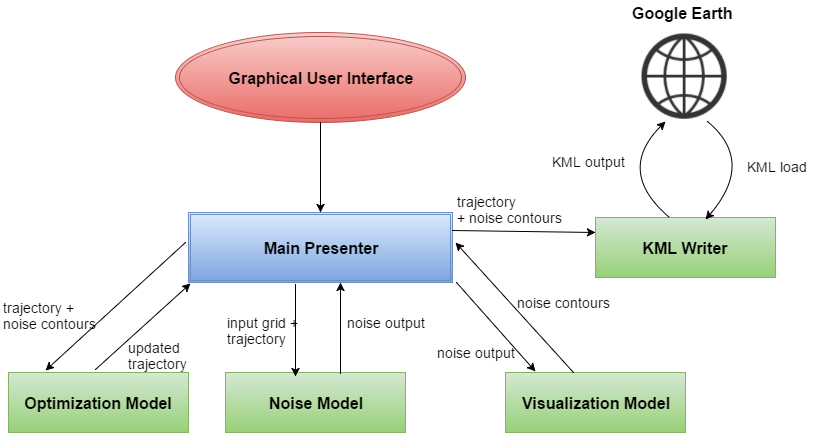

The diagram above was exported from draw.io. Its source (the exported page's mxGraphModel, read from the mxfile embedded in the PNG):
<mxGraphModel dx="1434" dy="798" grid="1" gridSize="10" guides="1" tooltips="1" connect="1" arrows="1" fold="1" page="1" pageScale="1" pageWidth="826" pageHeight="1169" background="#ffffff" math="0" shadow="0">
  <root>
    <mxCell id="0" />
    <mxCell id="1" parent="0" />
    <mxCell id="72303b40c29bce71-1" value="&lt;b&gt;&lt;font style=&quot;font-size: 16px&quot;&gt;Graphical User Interface&lt;/font&gt;&lt;/b&gt;" style="ellipse;shape=doubleEllipse;whiteSpace=wrap;html=1;plain-red" vertex="1" parent="1">
      <mxGeometry x="190" y="71" width="290" height="90" as="geometry" />
    </mxCell>
    <mxCell id="72303b40c29bce71-2" value="&lt;b&gt;&lt;font style=&quot;font-size: 16px&quot;&gt;Optimization Model&lt;/font&gt;&lt;/b&gt;" style="whiteSpace=wrap;html=1;plain-green" vertex="1" parent="1">
      <mxGeometry x="23" y="411" width="180" height="60" as="geometry" />
    </mxCell>
    <mxCell id="72303b40c29bce71-3" value="&lt;b&gt;&lt;font style=&quot;font-size: 16px&quot;&gt;Noise Model&lt;/font&gt;&lt;/b&gt;" style="whiteSpace=wrap;html=1;plain-green" vertex="1" parent="1">
      <mxGeometry x="240" y="411" width="180" height="60" as="geometry" />
    </mxCell>
    <mxCell id="72303b40c29bce71-4" value="&lt;b&gt;&lt;font style=&quot;font-size: 16px&quot;&gt;Visualization Model&lt;/font&gt;&lt;/b&gt;" style="whiteSpace=wrap;html=1;plain-green" vertex="1" parent="1">
      <mxGeometry x="520" y="411" width="180" height="60" as="geometry" />
    </mxCell>
    <mxCell id="72303b40c29bce71-9" value="&lt;b&gt;&lt;font style=&quot;font-size: 16px&quot;&gt;Main Presenter&lt;/font&gt;&lt;/b&gt;" style="shape=ext;double=1;whiteSpace=wrap;html=1;plain-blue" vertex="1" parent="1">
      <mxGeometry x="203" y="251" width="264" height="70" as="geometry" />
    </mxCell>
    <mxCell id="ad642316b59dce5-2" value="" style="endArrow=classic;html=1;" edge="1" parent="1">
      <mxGeometry width="50" height="50" relative="1" as="geometry">
        <mxPoint x="200" y="281" as="sourcePoint" />
        <mxPoint x="60" y="409" as="targetPoint" />
      </mxGeometry>
    </mxCell>
    <mxCell id="ad642316b59dce5-3" value="" style="endArrow=classic;html=1;" edge="1" parent="1">
      <mxGeometry width="50" height="50" relative="1" as="geometry">
        <mxPoint x="471" y="321" as="sourcePoint" />
        <mxPoint x="550" y="410" as="targetPoint" />
      </mxGeometry>
    </mxCell>
    <mxCell id="ad642316b59dce5-4" value="" style="endArrow=classic;html=1;entryX=0.389;entryY=0.067;entryPerimeter=0;" edge="1" parent="1" target="72303b40c29bce71-3">
      <mxGeometry width="50" height="50" relative="1" as="geometry">
        <mxPoint x="310" y="323" as="sourcePoint" />
        <mxPoint x="315" y="-269" as="targetPoint" />
      </mxGeometry>
    </mxCell>
    <mxCell id="ad642316b59dce5-5" value="" style="endArrow=classic;html=1;" edge="1" parent="1">
      <mxGeometry width="50" height="50" relative="1" as="geometry">
        <mxPoint x="355" y="412" as="sourcePoint" />
        <mxPoint x="355" y="321" as="targetPoint" />
      </mxGeometry>
    </mxCell>
    <mxCell id="ad642316b59dce5-6" value="" style="endArrow=classic;html=1;exitX=0.5;exitY=1;entryX=0.5;entryY=0;" edge="1" parent="1" source="72303b40c29bce71-1" target="72303b40c29bce71-9">
      <mxGeometry width="50" height="50" relative="1" as="geometry">
        <mxPoint x="320" y="61" as="sourcePoint" />
        <mxPoint x="335" y="341" as="targetPoint" />
      </mxGeometry>
    </mxCell>
    <mxCell id="ad642316b59dce5-7" value="" style="endArrow=classic;html=1;entryX=0.008;entryY=1.014;entryPerimeter=0;" edge="1" parent="1" target="72303b40c29bce71-9">
      <mxGeometry width="50" height="50" relative="1" as="geometry">
        <mxPoint x="110" y="408" as="sourcePoint" />
        <mxPoint x="206" y="610" as="targetPoint" />
      </mxGeometry>
    </mxCell>
    <mxCell id="ad642316b59dce5-9" value="" style="shape=image;html=1;verticalAlign=top;verticalLabelPosition=bottom;labelBackgroundColor=#ffffff;imageAspect=0;aspect=fixed;image=https://cdn3.iconfinder.com/data/icons/linecons-free-vector-icons-pack/32/world-128.png" vertex="1" parent="1">
      <mxGeometry x="656" y="72" width="88" height="88" as="geometry" />
    </mxCell>
    <mxCell id="ad642316b59dce5-12" value="" style="endArrow=classic;html=1;entryX=0.944;entryY=1;entryPerimeter=0;exitX=0.25;exitY=0;curved=1;strokeColor=none;" edge="1" parent="1" source="ad642316b59dce5-9" target="72303b40c29bce71-4">
      <mxGeometry width="50" height="50" relative="1" as="geometry">
        <mxPoint x="690" y="21" as="sourcePoint" />
        <mxPoint x="740" y="-29" as="targetPoint" />
        <Array as="points">
          <mxPoint x="690" y="51" />
        </Array>
      </mxGeometry>
    </mxCell>
    <mxCell id="ad642316b59dce5-14" value="&lt;font style=&quot;font-size: 14px&quot;&gt;KML output&lt;/font&gt;&lt;div&gt;&lt;br&gt;&lt;/div&gt;" style="text;html=1;resizable=0;points=[];autosize=1;align=left;verticalAlign=top;spacingTop=-4;" vertex="1" parent="1">
      <mxGeometry x="565" y="190" width="90" height="30" as="geometry" />
    </mxCell>
    <mxCell id="ad642316b59dce5-15" value="&lt;font style=&quot;font-size: 14px&quot;&gt;KML load&lt;/font&gt;" style="text;html=1;resizable=0;points=[];autosize=1;align=left;verticalAlign=top;spacingTop=-4;" vertex="1" parent="1">
      <mxGeometry x="760" y="195" width="80" height="20" as="geometry" />
    </mxCell>
    <mxCell id="ad642316b59dce5-17" value="&lt;font style=&quot;font-size: 14px&quot;&gt;input grid +&amp;nbsp;&lt;/font&gt;&lt;div&gt;&lt;font style=&quot;font-size: 14px&quot;&gt;trajectory&lt;/font&gt;&lt;/div&gt;" style="text;html=1;resizable=0;points=[];autosize=1;align=left;verticalAlign=top;spacingTop=-4;" vertex="1" parent="1">
      <mxGeometry x="240" y="351" width="90" height="30" as="geometry" />
    </mxCell>
    <mxCell id="ad642316b59dce5-21" value="updated&amp;nbsp;&lt;div&gt;trajectory&lt;/div&gt;" style="text;html=1;resizable=0;points=[];autosize=1;align=left;verticalAlign=top;spacingTop=-4;fontSize=14;" vertex="1" parent="1">
      <mxGeometry x="141" y="376" width="70" height="30" as="geometry" />
    </mxCell>
    <mxCell id="ad642316b59dce5-28" value="trajectory +&amp;nbsp;&lt;div&gt;noise contours&lt;/div&gt;" style="text;html=1;resizable=0;points=[];autosize=1;align=left;verticalAlign=top;spacingTop=-4;fontSize=14;" vertex="1" parent="1">
      <mxGeometry x="16" y="336" width="90" height="30" as="geometry" />
    </mxCell>
    <mxCell id="ad642316b59dce5-29" value="&lt;font style=&quot;font-size: 14px&quot;&gt;noise output&lt;/font&gt;" style="text;html=1;resizable=0;points=[];autosize=1;align=left;verticalAlign=top;spacingTop=-4;" vertex="1" parent="1">
      <mxGeometry x="360" y="351" width="90" height="20" as="geometry" />
    </mxCell>
    <mxCell id="ad642316b59dce5-30" value="&lt;font style=&quot;font-size: 14px&quot;&gt;noise output&lt;/font&gt;" style="text;html=1;resizable=0;points=[];autosize=1;align=left;verticalAlign=top;spacingTop=-4;" vertex="1" parent="1">
      <mxGeometry x="450" y="381" width="90" height="20" as="geometry" />
    </mxCell>
    <mxCell id="1f61be67a35b42ce-1" value="Google Earth" style="text;html=1;resizable=0;points=[];autosize=1;align=left;verticalAlign=top;spacingTop=-4;fontStyle=1;fontSize=16;" vertex="1" parent="1">
      <mxGeometry x="645" y="40" width="90" height="20" as="geometry" />
    </mxCell>
    <mxCell id="451482468cef5781-1" value="" style="endArrow=classic;html=1;exitX=0.378;exitY=0;exitPerimeter=0;" edge="1" parent="1" source="72303b40c29bce71-4">
      <mxGeometry x="143.0588235294117" y="-260.2941176470588" width="50" height="50" as="geometry">
        <mxPoint x="209.99999999999977" y="-112" as="sourcePoint" />
        <mxPoint x="470" y="281" as="targetPoint" />
      </mxGeometry>
    </mxCell>
    <mxCell id="451482468cef5781-2" value="&lt;font style=&quot;font-size: 14px&quot;&gt;noise contours&lt;/font&gt;" style="text;html=1;resizable=0;points=[];autosize=1;align=left;verticalAlign=top;spacingTop=-4;" vertex="1" parent="1">
      <mxGeometry x="530" y="331" width="110" height="20" as="geometry" />
    </mxCell>
    <mxCell id="56731b312e153af1-1" value="&lt;span style=&quot;font-size: 16px ; line-height: 19.2px&quot;&gt;&lt;b&gt;KML Writer&lt;/b&gt;&lt;/span&gt;" style="whiteSpace=wrap;html=1;plain-green" vertex="1" parent="1">
      <mxGeometry x="610" y="256" width="180" height="60" as="geometry" />
    </mxCell>
    <mxCell id="56731b312e153af1-2" value="" style="endArrow=classic;html=1;fontSize=14;exitX=1;exitY=0.25;entryX=0;entryY=0.25;" edge="1" parent="1" source="72303b40c29bce71-9" target="56731b312e153af1-1">
      <mxGeometry width="50" height="50" relative="1" as="geometry">
        <mxPoint x="460" y="300" as="sourcePoint" />
        <mxPoint x="510" y="250" as="targetPoint" />
      </mxGeometry>
    </mxCell>
    <mxCell id="56731b312e153af1-5" value="trajectory&amp;nbsp;&lt;div&gt;+ noise contours&lt;/div&gt;" style="text;html=1;resizable=0;points=[];autosize=1;align=left;verticalAlign=top;spacingTop=-4;fontSize=14;" vertex="1" parent="1">
      <mxGeometry x="470" y="230" width="120" height="40" as="geometry" />
    </mxCell>
    <mxCell id="56731b312e153af1-6" value="" style="endArrow=classic;html=1;fontSize=14;curved=1;exitX=0.411;exitY=0;exitPerimeter=0;" edge="1" parent="1" source="56731b312e153af1-1">
      <mxGeometry width="50" height="50" relative="1" as="geometry">
        <mxPoint x="680" y="250" as="sourcePoint" />
        <mxPoint x="680" y="160" as="targetPoint" />
        <Array as="points">
          <mxPoint x="630" y="210" />
        </Array>
      </mxGeometry>
    </mxCell>
    <mxCell id="56731b312e153af1-7" value="" style="endArrow=classic;html=1;fontSize=14;exitX=0.75;exitY=1;entryX=0.611;entryY=0.033;entryPerimeter=0;curved=1;" edge="1" parent="1" source="ad642316b59dce5-9" target="56731b312e153af1-1">
      <mxGeometry width="50" height="50" relative="1" as="geometry">
        <mxPoint x="730" y="230" as="sourcePoint" />
        <mxPoint x="760" y="250" as="targetPoint" />
        <Array as="points">
          <mxPoint x="770" y="200" />
        </Array>
      </mxGeometry>
    </mxCell>
  </root>
</mxGraphModel>